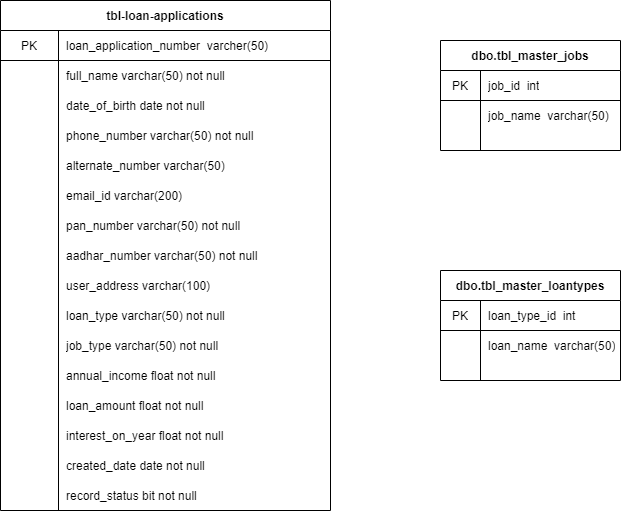

The diagram above was exported from draw.io. Its source (the exported page's mxGraphModel, read from the mxfile embedded in the PNG):
<mxGraphModel dx="1143" dy="614" grid="1" gridSize="10" guides="1" tooltips="1" connect="1" arrows="1" fold="1" page="1" pageScale="1" pageWidth="3050" pageHeight="1200" math="0" shadow="0">
  <root>
    <mxCell id="0" />
    <mxCell id="1" parent="0" />
    <mxCell id="iUsoAb4Zvum0WYyLVY4w-5" value="tbl-loan-applications" style="shape=table;startSize=30;container=1;collapsible=0;childLayout=tableLayout;fixedRows=1;rowLines=0;fontStyle=1;align=center;pointerEvents=1;" vertex="1" parent="1">
      <mxGeometry x="140" y="60" width="330" height="510" as="geometry" />
    </mxCell>
    <mxCell id="iUsoAb4Zvum0WYyLVY4w-6" value="" style="shape=partialRectangle;html=1;whiteSpace=wrap;collapsible=0;dropTarget=0;pointerEvents=1;fillColor=none;top=0;left=0;bottom=1;right=0;points=[[0,0.5],[1,0.5]];portConstraint=eastwest;" vertex="1" parent="iUsoAb4Zvum0WYyLVY4w-5">
      <mxGeometry y="30" width="330" height="30" as="geometry" />
    </mxCell>
    <mxCell id="iUsoAb4Zvum0WYyLVY4w-7" value="PK" style="shape=partialRectangle;html=1;whiteSpace=wrap;connectable=0;fillColor=none;top=0;left=0;bottom=0;right=0;overflow=hidden;pointerEvents=1;" vertex="1" parent="iUsoAb4Zvum0WYyLVY4w-6">
      <mxGeometry width="58" height="30" as="geometry" />
    </mxCell>
    <mxCell id="iUsoAb4Zvum0WYyLVY4w-8" value="loan_application_number&amp;nbsp; varcher(50)" style="shape=partialRectangle;html=1;whiteSpace=wrap;connectable=0;fillColor=none;top=0;left=0;bottom=0;right=0;align=left;spacingLeft=6;overflow=hidden;pointerEvents=1;" vertex="1" parent="iUsoAb4Zvum0WYyLVY4w-6">
      <mxGeometry x="58" width="272" height="30" as="geometry" />
    </mxCell>
    <mxCell id="iUsoAb4Zvum0WYyLVY4w-9" value="" style="shape=partialRectangle;html=1;whiteSpace=wrap;collapsible=0;dropTarget=0;pointerEvents=1;fillColor=none;top=0;left=0;bottom=0;right=0;points=[[0,0.5],[1,0.5]];portConstraint=eastwest;" vertex="1" parent="iUsoAb4Zvum0WYyLVY4w-5">
      <mxGeometry y="60" width="330" height="30" as="geometry" />
    </mxCell>
    <mxCell id="iUsoAb4Zvum0WYyLVY4w-10" value="" style="shape=partialRectangle;html=1;whiteSpace=wrap;connectable=0;fillColor=none;top=0;left=0;bottom=0;right=0;overflow=hidden;pointerEvents=1;" vertex="1" parent="iUsoAb4Zvum0WYyLVY4w-9">
      <mxGeometry width="58" height="30" as="geometry" />
    </mxCell>
    <mxCell id="iUsoAb4Zvum0WYyLVY4w-11" value="full_name varchar(50) not null&lt;span style=&quot;white-space: pre&quot;&gt;&#09;&lt;/span&gt;&lt;span style=&quot;white-space: pre&quot;&gt;&#09;&lt;/span&gt;" style="shape=partialRectangle;html=1;whiteSpace=wrap;connectable=0;fillColor=none;top=0;left=0;bottom=0;right=0;align=left;spacingLeft=6;overflow=hidden;pointerEvents=1;" vertex="1" parent="iUsoAb4Zvum0WYyLVY4w-9">
      <mxGeometry x="58" width="272" height="30" as="geometry" />
    </mxCell>
    <mxCell id="iUsoAb4Zvum0WYyLVY4w-12" value="" style="shape=partialRectangle;html=1;whiteSpace=wrap;collapsible=0;dropTarget=0;pointerEvents=1;fillColor=none;top=0;left=0;bottom=0;right=0;points=[[0,0.5],[1,0.5]];portConstraint=eastwest;" vertex="1" parent="iUsoAb4Zvum0WYyLVY4w-5">
      <mxGeometry y="90" width="330" height="30" as="geometry" />
    </mxCell>
    <mxCell id="iUsoAb4Zvum0WYyLVY4w-13" value="" style="shape=partialRectangle;html=1;whiteSpace=wrap;connectable=0;fillColor=none;top=0;left=0;bottom=0;right=0;overflow=hidden;pointerEvents=1;" vertex="1" parent="iUsoAb4Zvum0WYyLVY4w-12">
      <mxGeometry width="58" height="30" as="geometry" />
    </mxCell>
    <mxCell id="iUsoAb4Zvum0WYyLVY4w-14" value="date_of_birth date not null" style="shape=partialRectangle;html=1;whiteSpace=wrap;connectable=0;fillColor=none;top=0;left=0;bottom=0;right=0;align=left;spacingLeft=6;overflow=hidden;pointerEvents=1;" vertex="1" parent="iUsoAb4Zvum0WYyLVY4w-12">
      <mxGeometry x="58" width="272" height="30" as="geometry" />
    </mxCell>
    <mxCell id="iUsoAb4Zvum0WYyLVY4w-25" value="" style="shape=partialRectangle;html=1;whiteSpace=wrap;collapsible=0;dropTarget=0;pointerEvents=1;fillColor=none;top=0;left=0;bottom=0;right=0;points=[[0,0.5],[1,0.5]];portConstraint=eastwest;" vertex="1" parent="iUsoAb4Zvum0WYyLVY4w-5">
      <mxGeometry y="120" width="330" height="30" as="geometry" />
    </mxCell>
    <mxCell id="iUsoAb4Zvum0WYyLVY4w-26" value="" style="shape=partialRectangle;html=1;whiteSpace=wrap;connectable=0;fillColor=none;top=0;left=0;bottom=0;right=0;overflow=hidden;pointerEvents=1;" vertex="1" parent="iUsoAb4Zvum0WYyLVY4w-25">
      <mxGeometry width="58" height="30" as="geometry" />
    </mxCell>
    <mxCell id="iUsoAb4Zvum0WYyLVY4w-27" value="phone_number varchar(50) not null&lt;span style=&quot;white-space: pre&quot;&gt;&#09;&lt;/span&gt;&lt;span style=&quot;white-space: pre&quot;&gt;&#09;&lt;/span&gt;" style="shape=partialRectangle;html=1;whiteSpace=wrap;connectable=0;fillColor=none;top=0;left=0;bottom=0;right=0;align=left;spacingLeft=6;overflow=hidden;pointerEvents=1;" vertex="1" parent="iUsoAb4Zvum0WYyLVY4w-25">
      <mxGeometry x="58" width="272" height="30" as="geometry" />
    </mxCell>
    <mxCell id="iUsoAb4Zvum0WYyLVY4w-28" value="" style="shape=partialRectangle;html=1;whiteSpace=wrap;collapsible=0;dropTarget=0;pointerEvents=1;fillColor=none;top=0;left=0;bottom=0;right=0;points=[[0,0.5],[1,0.5]];portConstraint=eastwest;" vertex="1" parent="iUsoAb4Zvum0WYyLVY4w-5">
      <mxGeometry y="150" width="330" height="30" as="geometry" />
    </mxCell>
    <mxCell id="iUsoAb4Zvum0WYyLVY4w-29" value="" style="shape=partialRectangle;html=1;whiteSpace=wrap;connectable=0;fillColor=none;top=0;left=0;bottom=0;right=0;overflow=hidden;pointerEvents=1;" vertex="1" parent="iUsoAb4Zvum0WYyLVY4w-28">
      <mxGeometry width="58" height="30" as="geometry" />
    </mxCell>
    <mxCell id="iUsoAb4Zvum0WYyLVY4w-30" value="alternate_number varchar(50) &lt;span style=&quot;white-space: pre&quot;&gt;&#09;&lt;/span&gt;&lt;span style=&quot;white-space: pre&quot;&gt;&#09;&lt;/span&gt;" style="shape=partialRectangle;html=1;whiteSpace=wrap;connectable=0;fillColor=none;top=0;left=0;bottom=0;right=0;align=left;spacingLeft=6;overflow=hidden;pointerEvents=1;" vertex="1" parent="iUsoAb4Zvum0WYyLVY4w-28">
      <mxGeometry x="58" width="272" height="30" as="geometry" />
    </mxCell>
    <mxCell id="iUsoAb4Zvum0WYyLVY4w-47" value="" style="shape=partialRectangle;html=1;whiteSpace=wrap;collapsible=0;dropTarget=0;pointerEvents=1;fillColor=none;top=0;left=0;bottom=0;right=0;points=[[0,0.5],[1,0.5]];portConstraint=eastwest;" vertex="1" parent="iUsoAb4Zvum0WYyLVY4w-5">
      <mxGeometry y="180" width="330" height="30" as="geometry" />
    </mxCell>
    <mxCell id="iUsoAb4Zvum0WYyLVY4w-48" value="" style="shape=partialRectangle;html=1;whiteSpace=wrap;connectable=0;fillColor=none;top=0;left=0;bottom=0;right=0;overflow=hidden;pointerEvents=1;" vertex="1" parent="iUsoAb4Zvum0WYyLVY4w-47">
      <mxGeometry width="58" height="30" as="geometry" />
    </mxCell>
    <mxCell id="iUsoAb4Zvum0WYyLVY4w-49" value="email_id varchar(200) &lt;span style=&quot;white-space: pre&quot;&gt;&#09;&lt;/span&gt;&lt;span style=&quot;white-space: pre&quot;&gt;&#09;&lt;/span&gt;" style="shape=partialRectangle;html=1;whiteSpace=wrap;connectable=0;fillColor=none;top=0;left=0;bottom=0;right=0;align=left;spacingLeft=6;overflow=hidden;pointerEvents=1;" vertex="1" parent="iUsoAb4Zvum0WYyLVY4w-47">
      <mxGeometry x="58" width="272" height="30" as="geometry" />
    </mxCell>
    <mxCell id="iUsoAb4Zvum0WYyLVY4w-50" value="" style="shape=partialRectangle;html=1;whiteSpace=wrap;collapsible=0;dropTarget=0;pointerEvents=1;fillColor=none;top=0;left=0;bottom=0;right=0;points=[[0,0.5],[1,0.5]];portConstraint=eastwest;" vertex="1" parent="iUsoAb4Zvum0WYyLVY4w-5">
      <mxGeometry y="210" width="330" height="30" as="geometry" />
    </mxCell>
    <mxCell id="iUsoAb4Zvum0WYyLVY4w-51" value="" style="shape=partialRectangle;html=1;whiteSpace=wrap;connectable=0;fillColor=none;top=0;left=0;bottom=0;right=0;overflow=hidden;pointerEvents=1;" vertex="1" parent="iUsoAb4Zvum0WYyLVY4w-50">
      <mxGeometry width="58" height="30" as="geometry" />
    </mxCell>
    <mxCell id="iUsoAb4Zvum0WYyLVY4w-52" value="pan_number varchar(50) not null&lt;span style=&quot;white-space: pre&quot;&gt;&#09;&lt;/span&gt;&lt;span style=&quot;white-space: pre&quot;&gt;&#09;&lt;/span&gt;" style="shape=partialRectangle;html=1;whiteSpace=wrap;connectable=0;fillColor=none;top=0;left=0;bottom=0;right=0;align=left;spacingLeft=6;overflow=hidden;pointerEvents=1;" vertex="1" parent="iUsoAb4Zvum0WYyLVY4w-50">
      <mxGeometry x="58" width="272" height="30" as="geometry" />
    </mxCell>
    <mxCell id="iUsoAb4Zvum0WYyLVY4w-53" value="" style="shape=partialRectangle;html=1;whiteSpace=wrap;collapsible=0;dropTarget=0;pointerEvents=1;fillColor=none;top=0;left=0;bottom=0;right=0;points=[[0,0.5],[1,0.5]];portConstraint=eastwest;" vertex="1" parent="iUsoAb4Zvum0WYyLVY4w-5">
      <mxGeometry y="240" width="330" height="30" as="geometry" />
    </mxCell>
    <mxCell id="iUsoAb4Zvum0WYyLVY4w-54" value="" style="shape=partialRectangle;html=1;whiteSpace=wrap;connectable=0;fillColor=none;top=0;left=0;bottom=0;right=0;overflow=hidden;pointerEvents=1;" vertex="1" parent="iUsoAb4Zvum0WYyLVY4w-53">
      <mxGeometry width="58" height="30" as="geometry" />
    </mxCell>
    <mxCell id="iUsoAb4Zvum0WYyLVY4w-55" value="aadhar_number varchar(50) not null&lt;span style=&quot;white-space: pre&quot;&gt;&#09;&lt;/span&gt;&lt;span style=&quot;white-space: pre&quot;&gt;&#09;&lt;/span&gt;" style="shape=partialRectangle;html=1;whiteSpace=wrap;connectable=0;fillColor=none;top=0;left=0;bottom=0;right=0;align=left;spacingLeft=6;overflow=hidden;pointerEvents=1;" vertex="1" parent="iUsoAb4Zvum0WYyLVY4w-53">
      <mxGeometry x="58" width="272" height="30" as="geometry" />
    </mxCell>
    <mxCell id="iUsoAb4Zvum0WYyLVY4w-56" value="" style="shape=partialRectangle;html=1;whiteSpace=wrap;collapsible=0;dropTarget=0;pointerEvents=1;fillColor=none;top=0;left=0;bottom=0;right=0;points=[[0,0.5],[1,0.5]];portConstraint=eastwest;" vertex="1" parent="iUsoAb4Zvum0WYyLVY4w-5">
      <mxGeometry y="270" width="330" height="30" as="geometry" />
    </mxCell>
    <mxCell id="iUsoAb4Zvum0WYyLVY4w-57" value="" style="shape=partialRectangle;html=1;whiteSpace=wrap;connectable=0;fillColor=none;top=0;left=0;bottom=0;right=0;overflow=hidden;pointerEvents=1;" vertex="1" parent="iUsoAb4Zvum0WYyLVY4w-56">
      <mxGeometry width="58" height="30" as="geometry" />
    </mxCell>
    <mxCell id="iUsoAb4Zvum0WYyLVY4w-58" value="user_address varchar(100) &lt;span style=&quot;white-space: pre&quot;&gt;&#09;&lt;/span&gt;&lt;span style=&quot;white-space: pre&quot;&gt;&#09;&lt;/span&gt;" style="shape=partialRectangle;html=1;whiteSpace=wrap;connectable=0;fillColor=none;top=0;left=0;bottom=0;right=0;align=left;spacingLeft=6;overflow=hidden;pointerEvents=1;" vertex="1" parent="iUsoAb4Zvum0WYyLVY4w-56">
      <mxGeometry x="58" width="272" height="30" as="geometry" />
    </mxCell>
    <mxCell id="iUsoAb4Zvum0WYyLVY4w-59" value="" style="shape=partialRectangle;html=1;whiteSpace=wrap;collapsible=0;dropTarget=0;pointerEvents=1;fillColor=none;top=0;left=0;bottom=0;right=0;points=[[0,0.5],[1,0.5]];portConstraint=eastwest;" vertex="1" parent="iUsoAb4Zvum0WYyLVY4w-5">
      <mxGeometry y="300" width="330" height="30" as="geometry" />
    </mxCell>
    <mxCell id="iUsoAb4Zvum0WYyLVY4w-60" value="" style="shape=partialRectangle;html=1;whiteSpace=wrap;connectable=0;fillColor=none;top=0;left=0;bottom=0;right=0;overflow=hidden;pointerEvents=1;" vertex="1" parent="iUsoAb4Zvum0WYyLVY4w-59">
      <mxGeometry width="58" height="30" as="geometry" />
    </mxCell>
    <mxCell id="iUsoAb4Zvum0WYyLVY4w-61" value="loan_type varchar(50) not null&lt;span style=&quot;white-space: pre&quot;&gt;&#09;&lt;/span&gt;&lt;span style=&quot;white-space: pre&quot;&gt;&#09;&lt;/span&gt;" style="shape=partialRectangle;html=1;whiteSpace=wrap;connectable=0;fillColor=none;top=0;left=0;bottom=0;right=0;align=left;spacingLeft=6;overflow=hidden;pointerEvents=1;" vertex="1" parent="iUsoAb4Zvum0WYyLVY4w-59">
      <mxGeometry x="58" width="272" height="30" as="geometry" />
    </mxCell>
    <mxCell id="iUsoAb4Zvum0WYyLVY4w-62" value="" style="shape=partialRectangle;html=1;whiteSpace=wrap;collapsible=0;dropTarget=0;pointerEvents=1;fillColor=none;top=0;left=0;bottom=0;right=0;points=[[0,0.5],[1,0.5]];portConstraint=eastwest;" vertex="1" parent="iUsoAb4Zvum0WYyLVY4w-5">
      <mxGeometry y="330" width="330" height="30" as="geometry" />
    </mxCell>
    <mxCell id="iUsoAb4Zvum0WYyLVY4w-63" value="" style="shape=partialRectangle;html=1;whiteSpace=wrap;connectable=0;fillColor=none;top=0;left=0;bottom=0;right=0;overflow=hidden;pointerEvents=1;" vertex="1" parent="iUsoAb4Zvum0WYyLVY4w-62">
      <mxGeometry width="58" height="30" as="geometry" />
    </mxCell>
    <mxCell id="iUsoAb4Zvum0WYyLVY4w-64" value="job_type varchar(50) not null&lt;span style=&quot;white-space: pre&quot;&gt;&#09;&lt;/span&gt;&lt;span style=&quot;white-space: pre&quot;&gt;&#09;&lt;/span&gt;" style="shape=partialRectangle;html=1;whiteSpace=wrap;connectable=0;fillColor=none;top=0;left=0;bottom=0;right=0;align=left;spacingLeft=6;overflow=hidden;pointerEvents=1;" vertex="1" parent="iUsoAb4Zvum0WYyLVY4w-62">
      <mxGeometry x="58" width="272" height="30" as="geometry" />
    </mxCell>
    <mxCell id="iUsoAb4Zvum0WYyLVY4w-65" value="" style="shape=partialRectangle;html=1;whiteSpace=wrap;collapsible=0;dropTarget=0;pointerEvents=1;fillColor=none;top=0;left=0;bottom=0;right=0;points=[[0,0.5],[1,0.5]];portConstraint=eastwest;" vertex="1" parent="iUsoAb4Zvum0WYyLVY4w-5">
      <mxGeometry y="360" width="330" height="30" as="geometry" />
    </mxCell>
    <mxCell id="iUsoAb4Zvum0WYyLVY4w-66" value="" style="shape=partialRectangle;html=1;whiteSpace=wrap;connectable=0;fillColor=none;top=0;left=0;bottom=0;right=0;overflow=hidden;pointerEvents=1;" vertex="1" parent="iUsoAb4Zvum0WYyLVY4w-65">
      <mxGeometry width="58" height="30" as="geometry" />
    </mxCell>
    <mxCell id="iUsoAb4Zvum0WYyLVY4w-67" value="annual_income float not null&lt;span style=&quot;white-space: pre&quot;&gt;&#09;&lt;/span&gt;&lt;span style=&quot;white-space: pre&quot;&gt;&#09;&lt;/span&gt;" style="shape=partialRectangle;html=1;whiteSpace=wrap;connectable=0;fillColor=none;top=0;left=0;bottom=0;right=0;align=left;spacingLeft=6;overflow=hidden;pointerEvents=1;" vertex="1" parent="iUsoAb4Zvum0WYyLVY4w-65">
      <mxGeometry x="58" width="272" height="30" as="geometry" />
    </mxCell>
    <mxCell id="iUsoAb4Zvum0WYyLVY4w-68" value="" style="shape=partialRectangle;html=1;whiteSpace=wrap;collapsible=0;dropTarget=0;pointerEvents=1;fillColor=none;top=0;left=0;bottom=0;right=0;points=[[0,0.5],[1,0.5]];portConstraint=eastwest;" vertex="1" parent="iUsoAb4Zvum0WYyLVY4w-5">
      <mxGeometry y="390" width="330" height="30" as="geometry" />
    </mxCell>
    <mxCell id="iUsoAb4Zvum0WYyLVY4w-69" value="" style="shape=partialRectangle;html=1;whiteSpace=wrap;connectable=0;fillColor=none;top=0;left=0;bottom=0;right=0;overflow=hidden;pointerEvents=1;" vertex="1" parent="iUsoAb4Zvum0WYyLVY4w-68">
      <mxGeometry width="58" height="30" as="geometry" />
    </mxCell>
    <mxCell id="iUsoAb4Zvum0WYyLVY4w-70" value="loan_amount float not null&lt;span style=&quot;white-space: pre&quot;&gt;&#09;&lt;/span&gt;&lt;span style=&quot;white-space: pre&quot;&gt;&#09;&lt;/span&gt;" style="shape=partialRectangle;html=1;whiteSpace=wrap;connectable=0;fillColor=none;top=0;left=0;bottom=0;right=0;align=left;spacingLeft=6;overflow=hidden;pointerEvents=1;" vertex="1" parent="iUsoAb4Zvum0WYyLVY4w-68">
      <mxGeometry x="58" width="272" height="30" as="geometry" />
    </mxCell>
    <mxCell id="iUsoAb4Zvum0WYyLVY4w-71" value="" style="shape=partialRectangle;html=1;whiteSpace=wrap;collapsible=0;dropTarget=0;pointerEvents=1;fillColor=none;top=0;left=0;bottom=0;right=0;points=[[0,0.5],[1,0.5]];portConstraint=eastwest;" vertex="1" parent="iUsoAb4Zvum0WYyLVY4w-5">
      <mxGeometry y="420" width="330" height="30" as="geometry" />
    </mxCell>
    <mxCell id="iUsoAb4Zvum0WYyLVY4w-72" value="" style="shape=partialRectangle;html=1;whiteSpace=wrap;connectable=0;fillColor=none;top=0;left=0;bottom=0;right=0;overflow=hidden;pointerEvents=1;" vertex="1" parent="iUsoAb4Zvum0WYyLVY4w-71">
      <mxGeometry width="58" height="30" as="geometry" />
    </mxCell>
    <mxCell id="iUsoAb4Zvum0WYyLVY4w-73" value="interest_on_year float not null&lt;span style=&quot;white-space: pre&quot;&gt;&#09;&lt;/span&gt;&lt;span style=&quot;white-space: pre&quot;&gt;&#09;&lt;/span&gt;" style="shape=partialRectangle;html=1;whiteSpace=wrap;connectable=0;fillColor=none;top=0;left=0;bottom=0;right=0;align=left;spacingLeft=6;overflow=hidden;pointerEvents=1;" vertex="1" parent="iUsoAb4Zvum0WYyLVY4w-71">
      <mxGeometry x="58" width="272" height="30" as="geometry" />
    </mxCell>
    <mxCell id="iUsoAb4Zvum0WYyLVY4w-74" value="" style="shape=partialRectangle;html=1;whiteSpace=wrap;collapsible=0;dropTarget=0;pointerEvents=1;fillColor=none;top=0;left=0;bottom=0;right=0;points=[[0,0.5],[1,0.5]];portConstraint=eastwest;" vertex="1" parent="iUsoAb4Zvum0WYyLVY4w-5">
      <mxGeometry y="450" width="330" height="30" as="geometry" />
    </mxCell>
    <mxCell id="iUsoAb4Zvum0WYyLVY4w-75" value="" style="shape=partialRectangle;html=1;whiteSpace=wrap;connectable=0;fillColor=none;top=0;left=0;bottom=0;right=0;overflow=hidden;pointerEvents=1;" vertex="1" parent="iUsoAb4Zvum0WYyLVY4w-74">
      <mxGeometry width="58" height="30" as="geometry" />
    </mxCell>
    <mxCell id="iUsoAb4Zvum0WYyLVY4w-76" value="created_date date not null&lt;span style=&quot;white-space: pre&quot;&gt;&#09;&lt;/span&gt;&lt;span style=&quot;white-space: pre&quot;&gt;&#09;&lt;/span&gt;" style="shape=partialRectangle;html=1;whiteSpace=wrap;connectable=0;fillColor=none;top=0;left=0;bottom=0;right=0;align=left;spacingLeft=6;overflow=hidden;pointerEvents=1;" vertex="1" parent="iUsoAb4Zvum0WYyLVY4w-74">
      <mxGeometry x="58" width="272" height="30" as="geometry" />
    </mxCell>
    <mxCell id="iUsoAb4Zvum0WYyLVY4w-77" value="" style="shape=partialRectangle;html=1;whiteSpace=wrap;collapsible=0;dropTarget=0;pointerEvents=1;fillColor=none;top=0;left=0;bottom=0;right=0;points=[[0,0.5],[1,0.5]];portConstraint=eastwest;" vertex="1" parent="iUsoAb4Zvum0WYyLVY4w-5">
      <mxGeometry y="480" width="330" height="30" as="geometry" />
    </mxCell>
    <mxCell id="iUsoAb4Zvum0WYyLVY4w-78" value="" style="shape=partialRectangle;html=1;whiteSpace=wrap;connectable=0;fillColor=none;top=0;left=0;bottom=0;right=0;overflow=hidden;pointerEvents=1;" vertex="1" parent="iUsoAb4Zvum0WYyLVY4w-77">
      <mxGeometry width="58" height="30" as="geometry" />
    </mxCell>
    <mxCell id="iUsoAb4Zvum0WYyLVY4w-79" value="record_status bit not null&lt;span style=&quot;white-space: pre&quot;&gt;&#09;&lt;/span&gt;&lt;span style=&quot;white-space: pre&quot;&gt;&#09;&lt;/span&gt;" style="shape=partialRectangle;html=1;whiteSpace=wrap;connectable=0;fillColor=none;top=0;left=0;bottom=0;right=0;align=left;spacingLeft=6;overflow=hidden;pointerEvents=1;" vertex="1" parent="iUsoAb4Zvum0WYyLVY4w-77">
      <mxGeometry x="58" width="272" height="30" as="geometry" />
    </mxCell>
    <mxCell id="iUsoAb4Zvum0WYyLVY4w-80" value="dbo.tbl_master_jobs" style="shape=table;startSize=30;container=1;collapsible=0;childLayout=tableLayout;fixedRows=1;rowLines=0;fontStyle=1;align=center;pointerEvents=1;" vertex="1" parent="1">
      <mxGeometry x="580" y="100" width="180" height="110" as="geometry" />
    </mxCell>
    <mxCell id="iUsoAb4Zvum0WYyLVY4w-81" value="" style="shape=partialRectangle;html=1;whiteSpace=wrap;collapsible=0;dropTarget=0;pointerEvents=1;fillColor=none;top=0;left=0;bottom=1;right=0;points=[[0,0.5],[1,0.5]];portConstraint=eastwest;" vertex="1" parent="iUsoAb4Zvum0WYyLVY4w-80">
      <mxGeometry y="30" width="180" height="30" as="geometry" />
    </mxCell>
    <mxCell id="iUsoAb4Zvum0WYyLVY4w-82" value="PK" style="shape=partialRectangle;html=1;whiteSpace=wrap;connectable=0;fillColor=none;top=0;left=0;bottom=0;right=0;overflow=hidden;pointerEvents=1;" vertex="1" parent="iUsoAb4Zvum0WYyLVY4w-81">
      <mxGeometry width="40" height="30" as="geometry" />
    </mxCell>
    <mxCell id="iUsoAb4Zvum0WYyLVY4w-83" value="job_id&amp;nbsp; int" style="shape=partialRectangle;html=1;whiteSpace=wrap;connectable=0;fillColor=none;top=0;left=0;bottom=0;right=0;align=left;spacingLeft=6;overflow=hidden;pointerEvents=1;" vertex="1" parent="iUsoAb4Zvum0WYyLVY4w-81">
      <mxGeometry x="40" width="140" height="30" as="geometry" />
    </mxCell>
    <mxCell id="iUsoAb4Zvum0WYyLVY4w-84" value="" style="shape=partialRectangle;html=1;whiteSpace=wrap;collapsible=0;dropTarget=0;pointerEvents=1;fillColor=none;top=0;left=0;bottom=0;right=0;points=[[0,0.5],[1,0.5]];portConstraint=eastwest;" vertex="1" parent="iUsoAb4Zvum0WYyLVY4w-80">
      <mxGeometry y="60" width="180" height="30" as="geometry" />
    </mxCell>
    <mxCell id="iUsoAb4Zvum0WYyLVY4w-85" value="" style="shape=partialRectangle;html=1;whiteSpace=wrap;connectable=0;fillColor=none;top=0;left=0;bottom=0;right=0;overflow=hidden;pointerEvents=1;" vertex="1" parent="iUsoAb4Zvum0WYyLVY4w-84">
      <mxGeometry width="40" height="30" as="geometry" />
    </mxCell>
    <mxCell id="iUsoAb4Zvum0WYyLVY4w-86" value="job_name&amp;nbsp; varchar(50)" style="shape=partialRectangle;html=1;whiteSpace=wrap;connectable=0;fillColor=none;top=0;left=0;bottom=0;right=0;align=left;spacingLeft=6;overflow=hidden;pointerEvents=1;" vertex="1" parent="iUsoAb4Zvum0WYyLVY4w-84">
      <mxGeometry x="40" width="140" height="30" as="geometry" />
    </mxCell>
    <mxCell id="iUsoAb4Zvum0WYyLVY4w-87" value="" style="shape=partialRectangle;html=1;whiteSpace=wrap;collapsible=0;dropTarget=0;pointerEvents=1;fillColor=none;top=0;left=0;bottom=0;right=0;points=[[0,0.5],[1,0.5]];portConstraint=eastwest;" vertex="1" parent="iUsoAb4Zvum0WYyLVY4w-80">
      <mxGeometry y="90" width="180" height="20" as="geometry" />
    </mxCell>
    <mxCell id="iUsoAb4Zvum0WYyLVY4w-88" value="" style="shape=partialRectangle;html=1;whiteSpace=wrap;connectable=0;fillColor=none;top=0;left=0;bottom=0;right=0;overflow=hidden;pointerEvents=1;" vertex="1" parent="iUsoAb4Zvum0WYyLVY4w-87">
      <mxGeometry width="40" height="20" as="geometry" />
    </mxCell>
    <mxCell id="iUsoAb4Zvum0WYyLVY4w-89" value="" style="shape=partialRectangle;html=1;whiteSpace=wrap;connectable=0;fillColor=none;top=0;left=0;bottom=0;right=0;align=left;spacingLeft=6;overflow=hidden;pointerEvents=1;" vertex="1" parent="iUsoAb4Zvum0WYyLVY4w-87">
      <mxGeometry x="40" width="140" height="20" as="geometry" />
    </mxCell>
    <mxCell id="iUsoAb4Zvum0WYyLVY4w-90" value="dbo.tbl_master_loantypes" style="shape=table;startSize=30;container=1;collapsible=0;childLayout=tableLayout;fixedRows=1;rowLines=0;fontStyle=1;align=center;pointerEvents=1;" vertex="1" parent="1">
      <mxGeometry x="580" y="330" width="180" height="110" as="geometry" />
    </mxCell>
    <mxCell id="iUsoAb4Zvum0WYyLVY4w-91" value="" style="shape=partialRectangle;html=1;whiteSpace=wrap;collapsible=0;dropTarget=0;pointerEvents=1;fillColor=none;top=0;left=0;bottom=1;right=0;points=[[0,0.5],[1,0.5]];portConstraint=eastwest;" vertex="1" parent="iUsoAb4Zvum0WYyLVY4w-90">
      <mxGeometry y="30" width="180" height="30" as="geometry" />
    </mxCell>
    <mxCell id="iUsoAb4Zvum0WYyLVY4w-92" value="PK" style="shape=partialRectangle;html=1;whiteSpace=wrap;connectable=0;fillColor=none;top=0;left=0;bottom=0;right=0;overflow=hidden;pointerEvents=1;" vertex="1" parent="iUsoAb4Zvum0WYyLVY4w-91">
      <mxGeometry width="40" height="30" as="geometry" />
    </mxCell>
    <mxCell id="iUsoAb4Zvum0WYyLVY4w-93" value="loan_type_id&amp;nbsp; int&amp;nbsp;" style="shape=partialRectangle;html=1;whiteSpace=wrap;connectable=0;fillColor=none;top=0;left=0;bottom=0;right=0;align=left;spacingLeft=6;overflow=hidden;pointerEvents=1;" vertex="1" parent="iUsoAb4Zvum0WYyLVY4w-91">
      <mxGeometry x="40" width="140" height="30" as="geometry" />
    </mxCell>
    <mxCell id="iUsoAb4Zvum0WYyLVY4w-94" value="" style="shape=partialRectangle;html=1;whiteSpace=wrap;collapsible=0;dropTarget=0;pointerEvents=1;fillColor=none;top=0;left=0;bottom=0;right=0;points=[[0,0.5],[1,0.5]];portConstraint=eastwest;" vertex="1" parent="iUsoAb4Zvum0WYyLVY4w-90">
      <mxGeometry y="60" width="180" height="30" as="geometry" />
    </mxCell>
    <mxCell id="iUsoAb4Zvum0WYyLVY4w-95" value="" style="shape=partialRectangle;html=1;whiteSpace=wrap;connectable=0;fillColor=none;top=0;left=0;bottom=0;right=0;overflow=hidden;pointerEvents=1;" vertex="1" parent="iUsoAb4Zvum0WYyLVY4w-94">
      <mxGeometry width="40" height="30" as="geometry" />
    </mxCell>
    <mxCell id="iUsoAb4Zvum0WYyLVY4w-96" value="loan_name&amp;nbsp; varchar(50)" style="shape=partialRectangle;html=1;whiteSpace=wrap;connectable=0;fillColor=none;top=0;left=0;bottom=0;right=0;align=left;spacingLeft=6;overflow=hidden;pointerEvents=1;" vertex="1" parent="iUsoAb4Zvum0WYyLVY4w-94">
      <mxGeometry x="40" width="140" height="30" as="geometry" />
    </mxCell>
    <mxCell id="iUsoAb4Zvum0WYyLVY4w-97" value="" style="shape=partialRectangle;html=1;whiteSpace=wrap;collapsible=0;dropTarget=0;pointerEvents=1;fillColor=none;top=0;left=0;bottom=0;right=0;points=[[0,0.5],[1,0.5]];portConstraint=eastwest;" vertex="1" parent="iUsoAb4Zvum0WYyLVY4w-90">
      <mxGeometry y="90" width="180" height="20" as="geometry" />
    </mxCell>
    <mxCell id="iUsoAb4Zvum0WYyLVY4w-98" value="" style="shape=partialRectangle;html=1;whiteSpace=wrap;connectable=0;fillColor=none;top=0;left=0;bottom=0;right=0;overflow=hidden;pointerEvents=1;" vertex="1" parent="iUsoAb4Zvum0WYyLVY4w-97">
      <mxGeometry width="40" height="20" as="geometry" />
    </mxCell>
    <mxCell id="iUsoAb4Zvum0WYyLVY4w-99" value="" style="shape=partialRectangle;html=1;whiteSpace=wrap;connectable=0;fillColor=none;top=0;left=0;bottom=0;right=0;align=left;spacingLeft=6;overflow=hidden;pointerEvents=1;" vertex="1" parent="iUsoAb4Zvum0WYyLVY4w-97">
      <mxGeometry x="40" width="140" height="20" as="geometry" />
    </mxCell>
  </root>
</mxGraphModel>